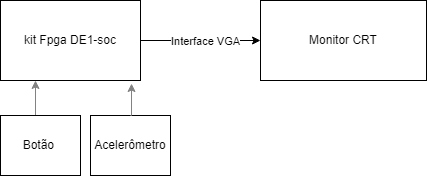

The diagram above was exported from draw.io. Its source (the exported page's mxGraphModel, read from the mxfile embedded in the PNG):
<mxGraphModel dx="880" dy="460" grid="1" gridSize="10" guides="1" tooltips="1" connect="1" arrows="1" fold="1" page="1" pageScale="1" pageWidth="827" pageHeight="1169" math="0" shadow="0">
  <root>
    <mxCell id="0" />
    <mxCell id="1" parent="0" />
    <mxCell id="2" style="edgeStyle=orthogonalEdgeStyle;rounded=0;orthogonalLoop=1;jettySize=auto;html=1;exitX=1;exitY=0.5;exitDx=0;exitDy=0;entryX=0;entryY=0.5;entryDx=0;entryDy=0;" edge="1" source="4" target="5" parent="1">
      <mxGeometry relative="1" as="geometry">
        <mxPoint x="410" y="510" as="targetPoint" />
      </mxGeometry>
    </mxCell>
    <mxCell id="3" value="Interface VGA" style="edgeLabel;html=1;align=center;verticalAlign=middle;resizable=0;points=[];" vertex="1" connectable="0" parent="2">
      <mxGeometry x="0.0632" relative="1" as="geometry">
        <mxPoint as="offset" />
      </mxGeometry>
    </mxCell>
    <mxCell id="4" value="kit Fpga DE1-soc" style="rounded=0;whiteSpace=wrap;html=1;" vertex="1" parent="1">
      <mxGeometry x="110" y="470" width="140" height="80" as="geometry" />
    </mxCell>
    <mxCell id="5" value="Monitor CRT" style="rounded=0;whiteSpace=wrap;html=1;" vertex="1" parent="1">
      <mxGeometry x="370" y="470" width="166" height="80" as="geometry" />
    </mxCell>
    <mxCell id="6" style="edgeStyle=orthogonalEdgeStyle;rounded=0;orthogonalLoop=1;jettySize=auto;html=1;exitX=0.5;exitY=0;exitDx=0;exitDy=0;entryX=0.25;entryY=1;entryDx=0;entryDy=0;strokeColor=#828282;" edge="1" source="7" target="4" parent="1">
      <mxGeometry relative="1" as="geometry" />
    </mxCell>
    <mxCell id="7" value="Botão&amp;nbsp;" style="rounded=0;whiteSpace=wrap;html=1;" vertex="1" parent="1">
      <mxGeometry x="110" y="585" width="80" height="60" as="geometry" />
    </mxCell>
    <mxCell id="8" value="Acelerômetro" style="rounded=0;whiteSpace=wrap;html=1;" vertex="1" parent="1">
      <mxGeometry x="200" y="585" width="80" height="60" as="geometry" />
    </mxCell>
    <mxCell id="9" style="edgeStyle=orthogonalEdgeStyle;rounded=0;orthogonalLoop=1;jettySize=auto;html=1;exitX=0.5;exitY=0;exitDx=0;exitDy=0;entryX=0.936;entryY=1.038;entryDx=0;entryDy=0;entryPerimeter=0;strokeColor=#828282;" edge="1" source="8" target="4" parent="1">
      <mxGeometry relative="1" as="geometry" />
    </mxCell>
  </root>
</mxGraphModel>